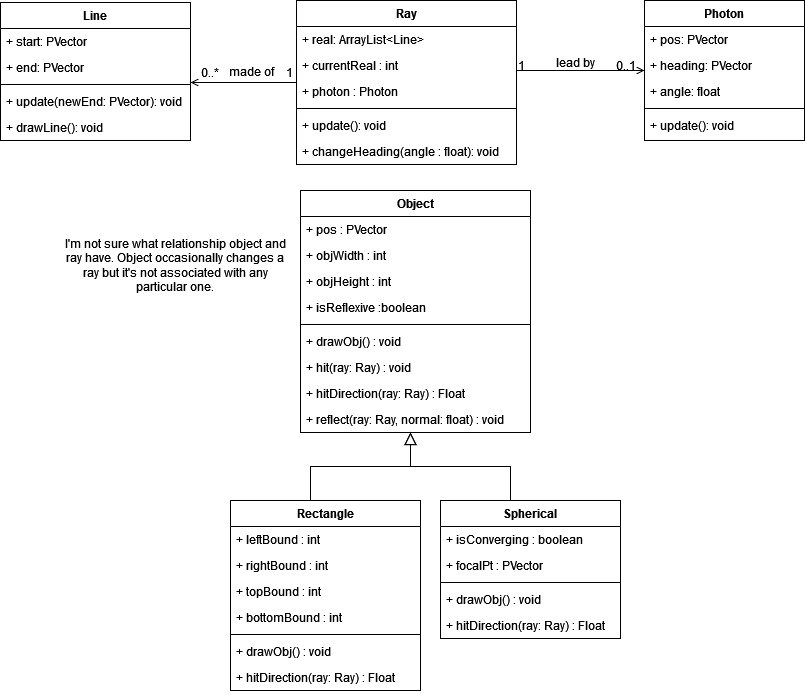

The diagram above was exported from draw.io. Its source (the exported page's mxGraphModel, read from the mxfile embedded in the PNG):
<mxGraphModel dx="2234" dy="1154" grid="1" gridSize="10" guides="1" tooltips="1" connect="1" arrows="1" fold="1" page="0" pageScale="1" pageWidth="827" pageHeight="1169" background="#FFFFFF" math="0" shadow="0">
  <root>
    <mxCell id="WIyWlLk6GJQsqaUBKTNV-0" />
    <mxCell id="WIyWlLk6GJQsqaUBKTNV-1" parent="WIyWlLk6GJQsqaUBKTNV-0" />
    <mxCell id="zkfFHV4jXpPFQw0GAbJ--0" value="Ray" style="swimlane;fontStyle=1;align=center;verticalAlign=top;childLayout=stackLayout;horizontal=1;startSize=26;horizontalStack=0;resizeParent=1;resizeLast=0;collapsible=1;marginBottom=0;rounded=0;shadow=0;strokeWidth=1;labelBackgroundColor=none;" parent="WIyWlLk6GJQsqaUBKTNV-1" vertex="1">
      <mxGeometry x="-424" y="-150" width="220" height="164" as="geometry">
        <mxRectangle x="-424" y="-150" width="160" height="26" as="alternateBounds" />
      </mxGeometry>
    </mxCell>
    <mxCell id="zkfFHV4jXpPFQw0GAbJ--1" value="+ real: ArrayList&lt;Line&gt;" style="text;align=left;verticalAlign=top;spacingLeft=4;spacingRight=4;overflow=hidden;rotatable=0;points=[[0,0.5],[1,0.5]];portConstraint=eastwest;labelBackgroundColor=none;rounded=0;" parent="zkfFHV4jXpPFQw0GAbJ--0" vertex="1">
      <mxGeometry y="26" width="220" height="26" as="geometry" />
    </mxCell>
    <mxCell id="zkfFHV4jXpPFQw0GAbJ--2" value="+ currentReal : int" style="text;align=left;verticalAlign=top;spacingLeft=4;spacingRight=4;overflow=hidden;rotatable=0;points=[[0,0.5],[1,0.5]];portConstraint=eastwest;rounded=0;shadow=0;html=0;labelBackgroundColor=none;" parent="zkfFHV4jXpPFQw0GAbJ--0" vertex="1">
      <mxGeometry y="52" width="220" height="26" as="geometry" />
    </mxCell>
    <mxCell id="zkfFHV4jXpPFQw0GAbJ--3" value="+ photon : Photon" style="text;align=left;verticalAlign=top;spacingLeft=4;spacingRight=4;overflow=hidden;rotatable=0;points=[[0,0.5],[1,0.5]];portConstraint=eastwest;rounded=0;shadow=0;html=0;labelBackgroundColor=none;" parent="zkfFHV4jXpPFQw0GAbJ--0" vertex="1">
      <mxGeometry y="78" width="220" height="26" as="geometry" />
    </mxCell>
    <mxCell id="zkfFHV4jXpPFQw0GAbJ--4" value="" style="line;html=1;strokeWidth=1;align=left;verticalAlign=middle;spacingTop=-1;spacingLeft=3;spacingRight=3;rotatable=0;labelPosition=right;points=[];portConstraint=eastwest;labelBackgroundColor=none;rounded=0;" parent="zkfFHV4jXpPFQw0GAbJ--0" vertex="1">
      <mxGeometry y="104" width="220" height="8" as="geometry" />
    </mxCell>
    <mxCell id="zkfFHV4jXpPFQw0GAbJ--5" value="+ update(): void" style="text;align=left;verticalAlign=top;spacingLeft=4;spacingRight=4;overflow=hidden;rotatable=0;points=[[0,0.5],[1,0.5]];portConstraint=eastwest;labelBackgroundColor=none;rounded=0;" parent="zkfFHV4jXpPFQw0GAbJ--0" vertex="1">
      <mxGeometry y="112" width="220" height="26" as="geometry" />
    </mxCell>
    <mxCell id="tkSSD3aeQeOZpx0soxOB-32" value="+ changeHeading(angle : float): void" style="text;strokeColor=none;fillColor=none;align=left;verticalAlign=top;spacingLeft=4;spacingRight=4;overflow=hidden;rotatable=0;points=[[0,0.5],[1,0.5]];portConstraint=eastwest;whiteSpace=wrap;html=1;labelBackgroundColor=none;rounded=0;" vertex="1" parent="zkfFHV4jXpPFQw0GAbJ--0">
      <mxGeometry y="138" width="220" height="26" as="geometry" />
    </mxCell>
    <mxCell id="zkfFHV4jXpPFQw0GAbJ--17" value="Photon" style="swimlane;fontStyle=1;align=center;verticalAlign=top;childLayout=stackLayout;horizontal=1;startSize=26;horizontalStack=0;resizeParent=1;resizeLast=0;collapsible=1;marginBottom=0;rounded=0;shadow=0;strokeWidth=1;labelBackgroundColor=none;" parent="WIyWlLk6GJQsqaUBKTNV-1" vertex="1">
      <mxGeometry x="-76" y="-150" width="160" height="140" as="geometry">
        <mxRectangle x="-76" y="-150" width="160" height="26" as="alternateBounds" />
      </mxGeometry>
    </mxCell>
    <mxCell id="zkfFHV4jXpPFQw0GAbJ--18" value="+ pos: PVector" style="text;align=left;verticalAlign=top;spacingLeft=4;spacingRight=4;overflow=hidden;rotatable=0;points=[[0,0.5],[1,0.5]];portConstraint=eastwest;labelBackgroundColor=none;rounded=0;" parent="zkfFHV4jXpPFQw0GAbJ--17" vertex="1">
      <mxGeometry y="26" width="160" height="26" as="geometry" />
    </mxCell>
    <mxCell id="zkfFHV4jXpPFQw0GAbJ--19" value="+ heading: PVector" style="text;align=left;verticalAlign=top;spacingLeft=4;spacingRight=4;overflow=hidden;rotatable=0;points=[[0,0.5],[1,0.5]];portConstraint=eastwest;rounded=0;shadow=0;html=0;labelBackgroundColor=none;" parent="zkfFHV4jXpPFQw0GAbJ--17" vertex="1">
      <mxGeometry y="52" width="160" height="26" as="geometry" />
    </mxCell>
    <mxCell id="zkfFHV4jXpPFQw0GAbJ--20" value="+ angle: float" style="text;align=left;verticalAlign=top;spacingLeft=4;spacingRight=4;overflow=hidden;rotatable=0;points=[[0,0.5],[1,0.5]];portConstraint=eastwest;rounded=0;shadow=0;html=0;labelBackgroundColor=none;" parent="zkfFHV4jXpPFQw0GAbJ--17" vertex="1">
      <mxGeometry y="78" width="160" height="26" as="geometry" />
    </mxCell>
    <mxCell id="zkfFHV4jXpPFQw0GAbJ--23" value="" style="line;html=1;strokeWidth=1;align=left;verticalAlign=middle;spacingTop=-1;spacingLeft=3;spacingRight=3;rotatable=0;labelPosition=right;points=[];portConstraint=eastwest;labelBackgroundColor=none;rounded=0;" parent="zkfFHV4jXpPFQw0GAbJ--17" vertex="1">
      <mxGeometry y="104" width="160" height="8" as="geometry" />
    </mxCell>
    <mxCell id="zkfFHV4jXpPFQw0GAbJ--24" value="+ update(): void" style="text;align=left;verticalAlign=top;spacingLeft=4;spacingRight=4;overflow=hidden;rotatable=0;points=[[0,0.5],[1,0.5]];portConstraint=eastwest;labelBackgroundColor=none;rounded=0;" parent="zkfFHV4jXpPFQw0GAbJ--17" vertex="1">
      <mxGeometry y="112" width="160" height="26" as="geometry" />
    </mxCell>
    <mxCell id="zkfFHV4jXpPFQw0GAbJ--26" value="" style="endArrow=open;shadow=0;strokeWidth=1;rounded=0;endFill=1;edgeStyle=elbowEdgeStyle;elbow=vertical;labelBackgroundColor=none;fontColor=default;" parent="WIyWlLk6GJQsqaUBKTNV-1" source="zkfFHV4jXpPFQw0GAbJ--0" target="zkfFHV4jXpPFQw0GAbJ--17" edge="1">
      <mxGeometry x="0.5" y="41" relative="1" as="geometry">
        <mxPoint x="-204" y="-78" as="sourcePoint" />
        <mxPoint x="-44" y="-78" as="targetPoint" />
        <mxPoint x="-40" y="32" as="offset" />
      </mxGeometry>
    </mxCell>
    <mxCell id="zkfFHV4jXpPFQw0GAbJ--27" value="1" style="resizable=0;align=left;verticalAlign=bottom;labelBackgroundColor=none;fontSize=12;rounded=0;" parent="zkfFHV4jXpPFQw0GAbJ--26" connectable="0" vertex="1">
      <mxGeometry x="-1" relative="1" as="geometry">
        <mxPoint y="4" as="offset" />
      </mxGeometry>
    </mxCell>
    <mxCell id="zkfFHV4jXpPFQw0GAbJ--28" value="0..1" style="resizable=0;align=right;verticalAlign=bottom;labelBackgroundColor=none;fontSize=12;rounded=0;" parent="zkfFHV4jXpPFQw0GAbJ--26" connectable="0" vertex="1">
      <mxGeometry x="1" relative="1" as="geometry">
        <mxPoint x="-7" y="4" as="offset" />
      </mxGeometry>
    </mxCell>
    <mxCell id="zkfFHV4jXpPFQw0GAbJ--29" value="lead by" style="text;html=1;resizable=0;points=[];;align=center;verticalAlign=middle;labelBackgroundColor=none;rounded=0;shadow=0;strokeWidth=1;fontSize=12;" parent="zkfFHV4jXpPFQw0GAbJ--26" vertex="1" connectable="0">
      <mxGeometry x="0.5" y="49" relative="1" as="geometry">
        <mxPoint x="-38" y="40" as="offset" />
      </mxGeometry>
    </mxCell>
    <mxCell id="tkSSD3aeQeOZpx0soxOB-1" value="Object" style="swimlane;fontStyle=1;align=center;verticalAlign=top;childLayout=stackLayout;horizontal=1;startSize=26;horizontalStack=0;resizeParent=1;resizeParentMax=0;resizeLast=0;collapsible=1;marginBottom=0;whiteSpace=wrap;html=1;labelBackgroundColor=none;rounded=0;" vertex="1" parent="WIyWlLk6GJQsqaUBKTNV-1">
      <mxGeometry x="-420" y="40" width="230" height="242" as="geometry">
        <mxRectangle x="-400" y="120" width="80" height="30" as="alternateBounds" />
      </mxGeometry>
    </mxCell>
    <mxCell id="tkSSD3aeQeOZpx0soxOB-2" value="+ pos : PVector" style="text;strokeColor=none;fillColor=none;align=left;verticalAlign=top;spacingLeft=4;spacingRight=4;overflow=hidden;rotatable=0;points=[[0,0.5],[1,0.5]];portConstraint=eastwest;whiteSpace=wrap;html=1;labelBackgroundColor=none;rounded=0;" vertex="1" parent="tkSSD3aeQeOZpx0soxOB-1">
      <mxGeometry y="26" width="230" height="26" as="geometry" />
    </mxCell>
    <mxCell id="tkSSD3aeQeOZpx0soxOB-5" value="+ objWidth : int" style="text;strokeColor=none;fillColor=none;align=left;verticalAlign=top;spacingLeft=4;spacingRight=4;overflow=hidden;rotatable=0;points=[[0,0.5],[1,0.5]];portConstraint=eastwest;whiteSpace=wrap;html=1;labelBackgroundColor=none;rounded=0;" vertex="1" parent="tkSSD3aeQeOZpx0soxOB-1">
      <mxGeometry y="52" width="230" height="26" as="geometry" />
    </mxCell>
    <mxCell id="tkSSD3aeQeOZpx0soxOB-6" value="+ objHeight : int" style="text;strokeColor=none;fillColor=none;align=left;verticalAlign=top;spacingLeft=4;spacingRight=4;overflow=hidden;rotatable=0;points=[[0,0.5],[1,0.5]];portConstraint=eastwest;whiteSpace=wrap;html=1;labelBackgroundColor=none;rounded=0;" vertex="1" parent="tkSSD3aeQeOZpx0soxOB-1">
      <mxGeometry y="78" width="230" height="26" as="geometry" />
    </mxCell>
    <mxCell id="tkSSD3aeQeOZpx0soxOB-7" value="+ isReflexive :boolean" style="text;strokeColor=none;fillColor=none;align=left;verticalAlign=top;spacingLeft=4;spacingRight=4;overflow=hidden;rotatable=0;points=[[0,0.5],[1,0.5]];portConstraint=eastwest;whiteSpace=wrap;html=1;labelBackgroundColor=none;rounded=0;" vertex="1" parent="tkSSD3aeQeOZpx0soxOB-1">
      <mxGeometry y="104" width="230" height="26" as="geometry" />
    </mxCell>
    <mxCell id="tkSSD3aeQeOZpx0soxOB-3" value="" style="line;strokeWidth=1;fillColor=none;align=left;verticalAlign=middle;spacingTop=-1;spacingLeft=3;spacingRight=3;rotatable=0;labelPosition=right;points=[];portConstraint=eastwest;labelBackgroundColor=none;rounded=0;" vertex="1" parent="tkSSD3aeQeOZpx0soxOB-1">
      <mxGeometry y="130" width="230" height="8" as="geometry" />
    </mxCell>
    <mxCell id="tkSSD3aeQeOZpx0soxOB-27" value="+ drawObj() : void" style="text;strokeColor=none;fillColor=none;align=left;verticalAlign=top;spacingLeft=4;spacingRight=4;overflow=hidden;rotatable=0;points=[[0,0.5],[1,0.5]];portConstraint=eastwest;whiteSpace=wrap;html=1;labelBackgroundColor=none;rounded=0;" vertex="1" parent="tkSSD3aeQeOZpx0soxOB-1">
      <mxGeometry y="138" width="230" height="26" as="geometry" />
    </mxCell>
    <mxCell id="tkSSD3aeQeOZpx0soxOB-9" value="+ hit(ray: Ray) : void" style="text;strokeColor=none;fillColor=none;align=left;verticalAlign=top;spacingLeft=4;spacingRight=4;overflow=hidden;rotatable=0;points=[[0,0.5],[1,0.5]];portConstraint=eastwest;whiteSpace=wrap;html=1;labelBackgroundColor=none;rounded=0;" vertex="1" parent="tkSSD3aeQeOZpx0soxOB-1">
      <mxGeometry y="164" width="230" height="26" as="geometry" />
    </mxCell>
    <mxCell id="tkSSD3aeQeOZpx0soxOB-8" value="+ hitDirection(ray: Ray) : Float" style="text;strokeColor=none;fillColor=none;align=left;verticalAlign=top;spacingLeft=4;spacingRight=4;overflow=hidden;rotatable=0;points=[[0,0.5],[1,0.5]];portConstraint=eastwest;whiteSpace=wrap;html=1;labelBackgroundColor=none;rounded=0;" vertex="1" parent="tkSSD3aeQeOZpx0soxOB-1">
      <mxGeometry y="190" width="230" height="26" as="geometry" />
    </mxCell>
    <mxCell id="tkSSD3aeQeOZpx0soxOB-10" value="+ reflect(ray: Ray, normal: float) : void" style="text;strokeColor=none;fillColor=none;align=left;verticalAlign=top;spacingLeft=4;spacingRight=4;overflow=hidden;rotatable=0;points=[[0,0.5],[1,0.5]];portConstraint=eastwest;whiteSpace=wrap;html=1;labelBackgroundColor=none;rounded=0;" vertex="1" parent="tkSSD3aeQeOZpx0soxOB-1">
      <mxGeometry y="216" width="230" height="26" as="geometry" />
    </mxCell>
    <mxCell id="tkSSD3aeQeOZpx0soxOB-11" value="" style="endArrow=block;endSize=10;endFill=0;shadow=0;strokeWidth=1;rounded=0;edgeStyle=elbowEdgeStyle;elbow=vertical;labelBackgroundColor=none;fontColor=default;" edge="1" parent="WIyWlLk6GJQsqaUBKTNV-1">
      <mxGeometry width="160" relative="1" as="geometry">
        <mxPoint x="-210" y="350" as="sourcePoint" />
        <mxPoint x="-310" y="282" as="targetPoint" />
      </mxGeometry>
    </mxCell>
    <mxCell id="tkSSD3aeQeOZpx0soxOB-12" value="" style="endArrow=block;endSize=10;endFill=0;shadow=0;strokeWidth=1;rounded=0;edgeStyle=elbowEdgeStyle;elbow=vertical;labelBackgroundColor=none;fontColor=default;" edge="1" parent="WIyWlLk6GJQsqaUBKTNV-1">
      <mxGeometry width="160" relative="1" as="geometry">
        <mxPoint x="-410" y="350" as="sourcePoint" />
        <mxPoint x="-310" y="282" as="targetPoint" />
      </mxGeometry>
    </mxCell>
    <mxCell id="tkSSD3aeQeOZpx0soxOB-13" value="Spherical" style="swimlane;fontStyle=1;align=center;verticalAlign=top;childLayout=stackLayout;horizontal=1;startSize=26;horizontalStack=0;resizeParent=1;resizeParentMax=0;resizeLast=0;collapsible=1;marginBottom=0;whiteSpace=wrap;html=1;labelBackgroundColor=none;rounded=0;" vertex="1" parent="WIyWlLk6GJQsqaUBKTNV-1">
      <mxGeometry x="-280" y="350" width="180" height="138" as="geometry" />
    </mxCell>
    <mxCell id="tkSSD3aeQeOZpx0soxOB-14" value="+ isConverging : boolean" style="text;strokeColor=none;fillColor=none;align=left;verticalAlign=top;spacingLeft=4;spacingRight=4;overflow=hidden;rotatable=0;points=[[0,0.5],[1,0.5]];portConstraint=eastwest;whiteSpace=wrap;html=1;labelBackgroundColor=none;rounded=0;" vertex="1" parent="tkSSD3aeQeOZpx0soxOB-13">
      <mxGeometry y="26" width="180" height="26" as="geometry" />
    </mxCell>
    <mxCell id="tkSSD3aeQeOZpx0soxOB-28" value="+ focalPt : PVector" style="text;strokeColor=none;fillColor=none;align=left;verticalAlign=top;spacingLeft=4;spacingRight=4;overflow=hidden;rotatable=0;points=[[0,0.5],[1,0.5]];portConstraint=eastwest;whiteSpace=wrap;html=1;labelBackgroundColor=none;rounded=0;" vertex="1" parent="tkSSD3aeQeOZpx0soxOB-13">
      <mxGeometry y="52" width="180" height="26" as="geometry" />
    </mxCell>
    <mxCell id="tkSSD3aeQeOZpx0soxOB-15" value="" style="line;strokeWidth=1;fillColor=none;align=left;verticalAlign=middle;spacingTop=-1;spacingLeft=3;spacingRight=3;rotatable=0;labelPosition=right;points=[];portConstraint=eastwest;labelBackgroundColor=none;rounded=0;" vertex="1" parent="tkSSD3aeQeOZpx0soxOB-13">
      <mxGeometry y="78" width="180" height="8" as="geometry" />
    </mxCell>
    <mxCell id="tkSSD3aeQeOZpx0soxOB-4" value="+ drawObj() : void" style="text;strokeColor=none;fillColor=none;align=left;verticalAlign=top;spacingLeft=4;spacingRight=4;overflow=hidden;rotatable=0;points=[[0,0.5],[1,0.5]];portConstraint=eastwest;whiteSpace=wrap;html=1;labelBackgroundColor=none;rounded=0;" vertex="1" parent="tkSSD3aeQeOZpx0soxOB-13">
      <mxGeometry y="86" width="180" height="26" as="geometry" />
    </mxCell>
    <mxCell id="tkSSD3aeQeOZpx0soxOB-30" value="+ hitDirection(ray: Ray) : Float" style="text;strokeColor=none;fillColor=none;align=left;verticalAlign=top;spacingLeft=4;spacingRight=4;overflow=hidden;rotatable=0;points=[[0,0.5],[1,0.5]];portConstraint=eastwest;whiteSpace=wrap;html=1;labelBackgroundColor=none;rounded=0;" vertex="1" parent="tkSSD3aeQeOZpx0soxOB-13">
      <mxGeometry y="112" width="180" height="26" as="geometry" />
    </mxCell>
    <mxCell id="tkSSD3aeQeOZpx0soxOB-18" value="Rectangle" style="swimlane;fontStyle=1;align=center;verticalAlign=top;childLayout=stackLayout;horizontal=1;startSize=26;horizontalStack=0;resizeParent=1;resizeParentMax=0;resizeLast=0;collapsible=1;marginBottom=0;whiteSpace=wrap;html=1;labelBackgroundColor=none;rounded=0;" vertex="1" parent="WIyWlLk6GJQsqaUBKTNV-1">
      <mxGeometry x="-490" y="350" width="190" height="190" as="geometry">
        <mxRectangle x="-470" y="460" width="100" height="30" as="alternateBounds" />
      </mxGeometry>
    </mxCell>
    <mxCell id="tkSSD3aeQeOZpx0soxOB-19" value="+ leftBound : int" style="text;strokeColor=none;fillColor=none;align=left;verticalAlign=top;spacingLeft=4;spacingRight=4;overflow=hidden;rotatable=0;points=[[0,0.5],[1,0.5]];portConstraint=eastwest;whiteSpace=wrap;html=1;labelBackgroundColor=none;rounded=0;" vertex="1" parent="tkSSD3aeQeOZpx0soxOB-18">
      <mxGeometry y="26" width="190" height="26" as="geometry" />
    </mxCell>
    <mxCell id="tkSSD3aeQeOZpx0soxOB-22" value="+ rightBound : int" style="text;strokeColor=none;fillColor=none;align=left;verticalAlign=top;spacingLeft=4;spacingRight=4;overflow=hidden;rotatable=0;points=[[0,0.5],[1,0.5]];portConstraint=eastwest;whiteSpace=wrap;html=1;labelBackgroundColor=none;rounded=0;" vertex="1" parent="tkSSD3aeQeOZpx0soxOB-18">
      <mxGeometry y="52" width="190" height="26" as="geometry" />
    </mxCell>
    <mxCell id="tkSSD3aeQeOZpx0soxOB-23" value="+ topBound : int" style="text;strokeColor=none;fillColor=none;align=left;verticalAlign=top;spacingLeft=4;spacingRight=4;overflow=hidden;rotatable=0;points=[[0,0.5],[1,0.5]];portConstraint=eastwest;whiteSpace=wrap;html=1;labelBackgroundColor=none;rounded=0;" vertex="1" parent="tkSSD3aeQeOZpx0soxOB-18">
      <mxGeometry y="78" width="190" height="26" as="geometry" />
    </mxCell>
    <mxCell id="tkSSD3aeQeOZpx0soxOB-24" value="+ bottomBound : int" style="text;strokeColor=none;fillColor=none;align=left;verticalAlign=top;spacingLeft=4;spacingRight=4;overflow=hidden;rotatable=0;points=[[0,0.5],[1,0.5]];portConstraint=eastwest;whiteSpace=wrap;html=1;labelBackgroundColor=none;rounded=0;" vertex="1" parent="tkSSD3aeQeOZpx0soxOB-18">
      <mxGeometry y="104" width="190" height="26" as="geometry" />
    </mxCell>
    <mxCell id="tkSSD3aeQeOZpx0soxOB-20" value="" style="line;strokeWidth=1;fillColor=none;align=left;verticalAlign=middle;spacingTop=-1;spacingLeft=3;spacingRight=3;rotatable=0;labelPosition=right;points=[];portConstraint=eastwest;labelBackgroundColor=none;rounded=0;" vertex="1" parent="tkSSD3aeQeOZpx0soxOB-18">
      <mxGeometry y="130" width="190" height="8" as="geometry" />
    </mxCell>
    <mxCell id="tkSSD3aeQeOZpx0soxOB-26" value="+ drawObj() : void" style="text;strokeColor=none;fillColor=none;align=left;verticalAlign=top;spacingLeft=4;spacingRight=4;overflow=hidden;rotatable=0;points=[[0,0.5],[1,0.5]];portConstraint=eastwest;whiteSpace=wrap;html=1;labelBackgroundColor=none;rounded=0;" vertex="1" parent="tkSSD3aeQeOZpx0soxOB-18">
      <mxGeometry y="138" width="190" height="26" as="geometry" />
    </mxCell>
    <mxCell id="tkSSD3aeQeOZpx0soxOB-29" value="+ hitDirection(ray: Ray) : Float" style="text;strokeColor=none;fillColor=none;align=left;verticalAlign=top;spacingLeft=4;spacingRight=4;overflow=hidden;rotatable=0;points=[[0,0.5],[1,0.5]];portConstraint=eastwest;whiteSpace=wrap;html=1;labelBackgroundColor=none;rounded=0;" vertex="1" parent="tkSSD3aeQeOZpx0soxOB-18">
      <mxGeometry y="164" width="190" height="26" as="geometry" />
    </mxCell>
    <mxCell id="tkSSD3aeQeOZpx0soxOB-33" value="Line" style="swimlane;fontStyle=1;align=center;verticalAlign=top;childLayout=stackLayout;horizontal=1;startSize=26;horizontalStack=0;resizeParent=1;resizeParentMax=0;resizeLast=0;collapsible=1;marginBottom=0;whiteSpace=wrap;html=1;labelBackgroundColor=none;rounded=0;" vertex="1" parent="WIyWlLk6GJQsqaUBKTNV-1">
      <mxGeometry x="-720" y="-148" width="190" height="138" as="geometry" />
    </mxCell>
    <mxCell id="tkSSD3aeQeOZpx0soxOB-34" value="+ start: PVector" style="text;strokeColor=none;fillColor=none;align=left;verticalAlign=top;spacingLeft=4;spacingRight=4;overflow=hidden;rotatable=0;points=[[0,0.5],[1,0.5]];portConstraint=eastwest;whiteSpace=wrap;html=1;labelBackgroundColor=none;rounded=0;" vertex="1" parent="tkSSD3aeQeOZpx0soxOB-33">
      <mxGeometry y="26" width="190" height="26" as="geometry" />
    </mxCell>
    <mxCell id="tkSSD3aeQeOZpx0soxOB-37" value="+ end: PVector" style="text;strokeColor=none;fillColor=none;align=left;verticalAlign=top;spacingLeft=4;spacingRight=4;overflow=hidden;rotatable=0;points=[[0,0.5],[1,0.5]];portConstraint=eastwest;whiteSpace=wrap;html=1;labelBackgroundColor=none;rounded=0;" vertex="1" parent="tkSSD3aeQeOZpx0soxOB-33">
      <mxGeometry y="52" width="190" height="26" as="geometry" />
    </mxCell>
    <mxCell id="tkSSD3aeQeOZpx0soxOB-35" value="" style="line;strokeWidth=1;fillColor=none;align=left;verticalAlign=middle;spacingTop=-1;spacingLeft=3;spacingRight=3;rotatable=0;labelPosition=right;points=[];portConstraint=eastwest;labelBackgroundColor=none;rounded=0;" vertex="1" parent="tkSSD3aeQeOZpx0soxOB-33">
      <mxGeometry y="78" width="190" height="8" as="geometry" />
    </mxCell>
    <mxCell id="tkSSD3aeQeOZpx0soxOB-36" value="+ update(newEnd: PVector): void" style="text;strokeColor=none;fillColor=none;align=left;verticalAlign=top;spacingLeft=4;spacingRight=4;overflow=hidden;rotatable=0;points=[[0,0.5],[1,0.5]];portConstraint=eastwest;whiteSpace=wrap;html=1;labelBackgroundColor=none;rounded=0;" vertex="1" parent="tkSSD3aeQeOZpx0soxOB-33">
      <mxGeometry y="86" width="190" height="26" as="geometry" />
    </mxCell>
    <mxCell id="tkSSD3aeQeOZpx0soxOB-38" value="+ drawLine(): void" style="text;strokeColor=none;fillColor=none;align=left;verticalAlign=top;spacingLeft=4;spacingRight=4;overflow=hidden;rotatable=0;points=[[0,0.5],[1,0.5]];portConstraint=eastwest;whiteSpace=wrap;html=1;labelBackgroundColor=none;rounded=0;" vertex="1" parent="tkSSD3aeQeOZpx0soxOB-33">
      <mxGeometry y="112" width="190" height="26" as="geometry" />
    </mxCell>
    <mxCell id="tkSSD3aeQeOZpx0soxOB-39" value="" style="endArrow=open;shadow=0;strokeWidth=1;rounded=0;endFill=1;edgeStyle=elbowEdgeStyle;elbow=vertical;exitX=0;exitY=0.154;exitDx=0;exitDy=0;exitPerimeter=0;labelBackgroundColor=none;fontColor=default;" edge="1" parent="WIyWlLk6GJQsqaUBKTNV-1" source="zkfFHV4jXpPFQw0GAbJ--3">
      <mxGeometry x="0.5" y="41" relative="1" as="geometry">
        <mxPoint x="-428" y="-68.5" as="sourcePoint" />
        <mxPoint x="-530" y="-68" as="targetPoint" />
        <mxPoint x="-40" y="32" as="offset" />
      </mxGeometry>
    </mxCell>
    <mxCell id="tkSSD3aeQeOZpx0soxOB-40" value="1" style="resizable=0;align=left;verticalAlign=bottom;labelBackgroundColor=none;fontSize=12;rounded=0;" connectable="0" vertex="1" parent="tkSSD3aeQeOZpx0soxOB-39">
      <mxGeometry x="-1" relative="1" as="geometry">
        <mxPoint x="-12" y="-1" as="offset" />
      </mxGeometry>
    </mxCell>
    <mxCell id="tkSSD3aeQeOZpx0soxOB-41" value="0..*" style="resizable=0;align=right;verticalAlign=bottom;labelBackgroundColor=none;fontSize=12;rounded=0;" connectable="0" vertex="1" parent="tkSSD3aeQeOZpx0soxOB-39">
      <mxGeometry x="1" relative="1" as="geometry">
        <mxPoint x="30" y="-1" as="offset" />
      </mxGeometry>
    </mxCell>
    <mxCell id="tkSSD3aeQeOZpx0soxOB-42" value="made of" style="text;html=1;resizable=0;points=[];;align=center;verticalAlign=middle;labelBackgroundColor=none;rounded=0;shadow=0;strokeWidth=1;fontSize=12;" vertex="1" connectable="0" parent="tkSSD3aeQeOZpx0soxOB-39">
      <mxGeometry x="0.5" y="49" relative="1" as="geometry">
        <mxPoint x="34" y="-61" as="offset" />
      </mxGeometry>
    </mxCell>
    <mxCell id="tkSSD3aeQeOZpx0soxOB-43" value="I'm not sure what relationship object and ray have. Object occasionally changes a ray but it's not associated with any particular one." style="text;html=1;strokeColor=none;fillColor=none;align=center;verticalAlign=middle;whiteSpace=wrap;rounded=0;" vertex="1" parent="WIyWlLk6GJQsqaUBKTNV-1">
      <mxGeometry x="-660" y="40" width="230" height="150" as="geometry" />
    </mxCell>
  </root>
</mxGraphModel>